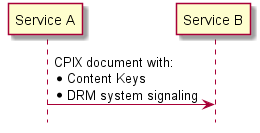

The diagram above was rendered by PlantUML. Its source (embedded in the PNG):
@startuml
hide footbox

participant "Service A" as A
participant "Service B" as B

A->B: CPIX document with:\n* Content Keys\n* DRM system signaling

@enduml